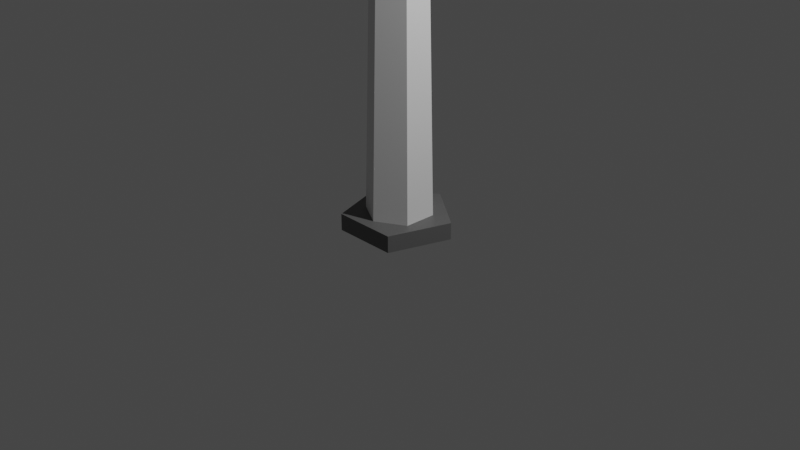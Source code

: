 # Source: wind_turbine.blend  (saved by Blender 2.90.8; exported with 4.5.12 LTS)
import bpy
from mathutils import Matrix  # noqa: F401  (used for matrix-valued properties, if any)

bpy.ops.wm.read_factory_settings(use_empty=True)
scene = bpy.context.scene
scene.name = 'Scene'

# ---- collections
col_collection = bpy.data.collections.new('Collection'); scene.collection.children.link(col_collection)

# ---- materials (node trees are filled in below, after node groups)
mat_material_005 = bpy.data.materials.new('Material.005')
mat_material_005.use_transparent_shadow = False
mat_material_002 = bpy.data.materials.new('Material.002')
mat_material_002.use_transparent_shadow = False
mat_material_006 = bpy.data.materials.new('Material.006')
mat_material_006.use_transparent_shadow = False
mat_material_001 = bpy.data.materials.new('Material.001')
mat_material_001.use_transparent_shadow = False
mat_material_003 = bpy.data.materials.new('Material.003')
mat_material_003.use_transparent_shadow = False
mat_material_004 = bpy.data.materials.new('Material.004')
mat_material_004.use_transparent_shadow = False

# ---- material node trees
mat_material_005.use_nodes = True; mat_material_005.node_tree.nodes.clear()
_N = mat_material_005.node_tree.nodes; _L = mat_material_005.node_tree.links
n0 = _N.new('ShaderNodeBsdfPrincipled'); n0.name = 'Principled BSDF'; n0.location = (10, 300)
n0.distribution = 'GGX'
n0.subsurface_method = 'BURLEY'
n0.inputs[0].default_value = (0.1237, 0.1237, 0.1237, 1.0)
n0.inputs[3].default_value = 1.45
n0.inputs[27].default_value = (0.0, 0.0, 0.0, 1.0)
n0.inputs[28].default_value = 1.0
n1 = _N.new('ShaderNodeOutputMaterial'); n1.name = 'Material Output'; n1.location = (300, 300)
_L.new(n0.outputs[0], n1.inputs[0])
n1.is_active_output = True
mat_material_002.use_nodes = True; mat_material_002.node_tree.nodes.clear()
_N = mat_material_002.node_tree.nodes; _L = mat_material_002.node_tree.links
n0 = _N.new('ShaderNodeBsdfPrincipled'); n0.name = 'Principled BSDF'; n0.location = (10, 300)
n0.distribution = 'GGX'
n0.subsurface_method = 'BURLEY'
n0.inputs[0].default_value = (1.0, 1.0, 1.0, 1.0)
n0.inputs[3].default_value = 1.45
n0.inputs[27].default_value = (0.0, 0.0, 0.0, 1.0)
n0.inputs[28].default_value = 1.0
n1 = _N.new('ShaderNodeOutputMaterial'); n1.name = 'Material Output'; n1.location = (300, 300)
_L.new(n0.outputs[0], n1.inputs[0])
n1.is_active_output = True
mat_material_006.use_nodes = True; mat_material_006.node_tree.nodes.clear()
_N = mat_material_006.node_tree.nodes; _L = mat_material_006.node_tree.links
n0 = _N.new('ShaderNodeBsdfPrincipled'); n0.name = 'Principled BSDF'; n0.location = (10, 300)
n0.distribution = 'GGX'
n0.subsurface_method = 'BURLEY'
n0.inputs[0].default_value = (0.2883, 0.2883, 0.2883, 1.0)
n0.inputs[3].default_value = 1.45
n0.inputs[27].default_value = (0.0, 0.0, 0.0, 1.0)
n0.inputs[28].default_value = 1.0
n1 = _N.new('ShaderNodeOutputMaterial'); n1.name = 'Material Output'; n1.location = (300, 300)
_L.new(n0.outputs[0], n1.inputs[0])
n1.is_active_output = True
mat_material_001.use_nodes = True; mat_material_001.node_tree.nodes.clear()
_N = mat_material_001.node_tree.nodes; _L = mat_material_001.node_tree.links
n0 = _N.new('ShaderNodeBsdfPrincipled'); n0.name = 'Principled BSDF'; n0.location = (10, 300)
n0.distribution = 'GGX'
n0.subsurface_method = 'BURLEY'
n0.inputs[0].default_value = (1.0, 1.0, 1.0, 1.0)
n0.inputs[3].default_value = 1.45
n0.inputs[27].default_value = (0.0, 0.0, 0.0, 1.0)
n0.inputs[28].default_value = 1.0
n1 = _N.new('ShaderNodeOutputMaterial'); n1.name = 'Material Output'; n1.location = (300, 300)
_L.new(n0.outputs[0], n1.inputs[0])
n1.is_active_output = True
mat_material_003.use_nodes = True; mat_material_003.node_tree.nodes.clear()
_N = mat_material_003.node_tree.nodes; _L = mat_material_003.node_tree.links
n0 = _N.new('ShaderNodeBsdfPrincipled'); n0.name = 'Principled BSDF'; n0.location = (10, 300)
n0.distribution = 'GGX'
n0.subsurface_method = 'BURLEY'
n0.inputs[0].default_value = (1.0, 1.0, 1.0, 1.0)
n0.inputs[3].default_value = 1.45
n0.inputs[27].default_value = (0.0, 0.0, 0.0, 1.0)
n0.inputs[28].default_value = 1.0
n1 = _N.new('ShaderNodeOutputMaterial'); n1.name = 'Material Output'; n1.location = (300, 300)
_L.new(n0.outputs[0], n1.inputs[0])
n1.is_active_output = True
mat_material_004.use_nodes = True; mat_material_004.node_tree.nodes.clear()
_N = mat_material_004.node_tree.nodes; _L = mat_material_004.node_tree.links
n0 = _N.new('ShaderNodeBsdfPrincipled'); n0.name = 'Principled BSDF'; n0.location = (10, 300)
n0.distribution = 'GGX'
n0.subsurface_method = 'BURLEY'
n0.inputs[0].default_value = (1.0, 1.0, 1.0, 1.0)
n0.inputs[3].default_value = 1.45
n0.inputs[27].default_value = (0.0, 0.0, 0.0, 1.0)
n0.inputs[28].default_value = 1.0
n1 = _N.new('ShaderNodeOutputMaterial'); n1.name = 'Material Output'; n1.location = (300, 300)
_L.new(n0.outputs[0], n1.inputs[0])
n1.is_active_output = True

# ---- world
world_world = bpy.data.worlds.new('World'); scene.world = world_world
world_world.use_nodes = True; world_world.node_tree.nodes.clear()
_N = world_world.node_tree.nodes; _L = world_world.node_tree.links
n0 = _N.new('ShaderNodeOutputWorld'); n0.name = 'World Output'; n0.location = (300, 300)
n1 = _N.new('ShaderNodeBackground'); n1.name = 'Background'; n1.location = (10, 300)
n1.inputs[0].default_value = (0.05088, 0.05088, 0.05088, 1.0)
_L.new(n1.outputs[0], n0.inputs[0])
n0.is_active_output = True
world_world.color = (0.05088, 0.05088, 0.05088)
world_world.use_sun_shadow = False
world_world.sun_shadow_jitter_overblur = 0.0

# ---- cameras
cam_camera = bpy.data.cameras.new('Camera')
cam_camera.clip_end = 100.0
cam_camera.ortho_scale = 7.314

# ---- lights
light_light = bpy.data.lights.new('Light', 'POINT')
light_light.transmission_factor = 0.0
light_light.energy = 1000.0
light_light.shadow_soft_size = 0.1
light_light.shadow_maximum_resolution = 0.006
light_light.use_absolute_resolution = True

# ---- meshes
me_cylinder = bpy.data.meshes.new('Cylinder')
me_cylinder.from_pydata([(0.0, 1.0, -1.0), (0.0, 1.0, 1.0), (0.9511, 0.309, -1.0), (0.9511, 0.309, 1.0), (0.5878, -0.809, -1.0), (0.5878, -0.809, 1.0), (-0.5878, -0.809, -1.0), (-0.5878, -0.809, 1.0), (-0.9511, 0.309, -1.0), (-0.9511, 0.309, 1.0)], [], [(0, 1, 3, 2), (2, 3, 5, 4), (4, 5, 7, 6), (3, 1, 9, 7, 5), (6, 7, 9, 8), (8, 9, 1, 0), (0, 2, 4, 6, 8)])
_uv = me_cylinder.uv_layers.new(name='UVMap')
_uv.uv.foreach_set('vector', [1.0, 0.5, 1.0, 1.0, 0.8, 1.0, 0.8, 0.5, 0.8, 0.5, 0.8, 1.0, 0.6, 1.0, 0.6, 0.5, 0.6, 0.5, 0.6, 1.0, 0.4, 1.0, 0.4, 0.5, 0.4783, 0.3242, 0.25, 0.49, 0.02175, 0.3242, 0.1089, 0.05584, 0.3911, 0.05584, 0.4, 0.5, 0.4, 1.0, 0.2, 1.0, 0.2, 0.5, 0.2, 0.5, 0.2, 1.0, 2.98e-08, 1.0, 2.98e-08, 0.5, 0.75, 0.49, 0.9783, 0.3242, 0.8911, 0.05584, 0.6089, 0.05584, 0.5217, 0.3242])
me_cylinder.materials.append(mat_material_005)
me_cylinder.use_remesh_fix_poles = True
me_cylinder.use_remesh_preserve_attributes = False
me_cylinder.use_mirror_vertex_groups = False
me_cylinder.update()
me_cylinder_001 = bpy.data.meshes.new('Cylinder.001')
me_cylinder_001.from_pydata([(9.793e-08, 0.8495, 24.78), (9.793e-08, -0.4187, 24.78), (0.3727, 0.8495, 24.66), (0.3727, -0.4187, 24.66), (0.6031, 0.8495, 24.34), (0.6031, -0.4187, 24.34), (0.6031, 0.8495, 23.95), (0.6031, -0.4187, 23.95), (0.3727, 0.8495, 23.63), (0.3727, -0.4187, 23.63), (4.249e-08, 0.8495, 23.51), (4.249e-08, -0.4187, 23.51), (-0.3727, 0.8495, 23.63), (-0.3727, -0.4187, 23.63), (-0.6031, 0.8495, 23.95), (-0.6031, -0.4187, 23.95), (-0.6031, 0.8495, 24.34), (-0.6031, -0.4187, 24.34), (-0.3727, 0.8495, 24.66), (-0.3727, -0.4187, 24.66), (9.876e-08, 1.522, 24.48), (0.1975, 1.522, 24.41), (0.3196, 1.522, 24.25), (0.3196, 1.522, 24.04), (0.1975, 1.522, 23.87), (6.938e-08, 1.522, 23.81), (-0.1975, 1.522, 23.87), (-0.3196, 1.522, 24.04), (-0.3196, 1.522, 24.25), (-0.1975, 1.522, 24.41), (0.2856, -0.8072, 24.54), (9.834e-08, -0.8072, 24.63), (0.4621, -0.8072, 24.29), (0.4621, -0.8072, 23.99), (0.2856, -0.8072, 23.75), (5.587e-08, -0.8072, 23.66), (-0.2856, -0.8072, 23.75), (-0.4621, -0.8072, 23.99), (-0.4621, -0.8072, 24.29), (-0.2856, -0.8072, 24.54)], [], [(0, 1, 3, 2), (2, 3, 5, 4), (4, 5, 7, 6), (6, 7, 9, 8), (8, 9, 11, 10), (10, 11, 13, 12), (12, 13, 15, 14), (14, 15, 17, 16), (3, 1, 31, 30), (16, 17, 19, 18), (18, 19, 1, 0), (16, 18, 29, 28), (20, 21, 22, 23, 24, 25, 26, 27, 28, 29), (14, 16, 28, 27), (12, 14, 27, 26), (10, 12, 26, 25), (8, 10, 25, 24), (6, 8, 24, 23), (0, 2, 21, 20), (4, 6, 23, 22), (2, 4, 22, 21), (18, 0, 20, 29), (30, 31, 39, 38, 37, 36, 35, 34, 33, 32), (7, 5, 32, 33), (5, 3, 30, 32), (1, 19, 39, 31), (19, 17, 38, 39), (17, 15, 37, 38), (15, 13, 36, 37), (13, 11, 35, 36), (11, 9, 34, 35), (9, 7, 33, 34)])
_uv = me_cylinder_001.uv_layers.new(name='UVMap')
_uv.uv.foreach_set('vector', [1.0, 0.5, 1.0, 1.0, 0.9, 1.0, 0.9, 0.5, 0.9, 0.5, 0.9, 1.0, 0.8, 1.0, 0.8, 0.5, 0.8, 0.5, 0.8, 1.0, 0.7, 1.0, 0.7, 0.5, 0.7, 0.5, 0.7, 1.0, 0.6, 1.0, 0.6, 0.5, 0.6, 0.5, 0.6, 1.0, 0.5, 1.0, 0.5, 0.5, 0.5, 0.5, 0.5, 1.0, 0.4, 1.0, 0.4, 0.5, 0.4, 0.5, 0.4, 1.0, 0.3, 1.0, 0.3, 0.5, 0.3, 0.5, 0.3, 1.0, 0.2, 1.0, 0.2, 0.5, 0.9, 1.0, 1.0, 1.0, 1.0, 1.0, 0.9, 1.0, 0.2, 0.5, 0.2, 1.0, 0.1, 1.0, 0.1, 0.5, 0.1, 0.5, 0.1, 1.0, -7.451e-08, 1.0, -7.451e-08, 0.5, 0.2, 0.5, 0.1, 0.5, 0.1, 0.5, 0.2, 0.5, 0.75, 0.49, 0.8911, 0.4442, 0.9783, 0.3242, 0.9783, 0.1758, 0.8911, 0.05584, 0.75, 0.01, 0.6089, 0.05584, 0.5217, 0.1758, 0.5217, 0.3242, 0.6089, 0.4442, 0.3, 0.5, 0.2, 0.5, 0.2, 0.5, 0.3, 0.5, 0.4, 0.5, 0.3, 0.5, 0.3, 0.5, 0.4, 0.5, 0.5, 0.5, 0.4, 0.5, 0.4, 0.5, 0.5, 0.5, 0.6, 0.5, 0.5, 0.5, 0.5, 0.5, 0.6, 0.5, 0.7, 0.5, 0.6, 0.5, 0.6, 0.5, 0.7, 0.5, 1.0, 0.5, 0.9, 0.5, 0.9, 0.5, 1.0, 0.5, 0.8, 0.5, 0.7, 0.5, 0.7, 0.5, 0.8, 0.5, 0.9, 0.5, 0.8, 0.5, 0.8, 0.5, 0.9, 0.5, 0.1, 0.5, -7.451e-08, 0.5, -7.451e-08, 0.5, 0.1, 0.5, 0.3911, 0.4442, 0.25, 0.49, 0.1089, 0.4442, 0.02175, 0.3242, 0.02175, 0.1758, 0.1089, 0.05584, 0.25, 0.01, 0.3911, 0.05584, 0.4783, 0.1758, 0.4783, 0.3242, 0.7, 1.0, 0.8, 1.0, 0.8, 1.0, 0.7, 1.0, 0.8, 1.0, 0.9, 1.0, 0.9, 1.0, 0.8, 1.0, -7.451e-08, 1.0, 0.1, 1.0, 0.1, 1.0, -7.451e-08, 1.0, 0.1, 1.0, 0.2, 1.0, 0.2, 1.0, 0.1, 1.0, 0.2, 1.0, 0.3, 1.0, 0.3, 1.0, 0.2, 1.0, 0.3, 1.0, 0.4, 1.0, 0.4, 1.0, 0.3, 1.0, 0.4, 1.0, 0.5, 1.0, 0.5, 1.0, 0.4, 1.0, 0.5, 1.0, 0.6, 1.0, 0.6, 1.0, 0.5, 1.0, 0.6, 1.0, 0.7, 1.0, 0.7, 1.0, 0.6, 1.0])
me_cylinder_001.materials.append(mat_material_002)
me_cylinder_001.use_remesh_fix_poles = True
me_cylinder_001.use_remesh_preserve_attributes = False
me_cylinder_001.use_mirror_vertex_groups = False
me_cylinder_001.update()
me_cylinder_002 = bpy.data.meshes.new('Cylinder.002')
me_cylinder_002.from_pydata([(0.0, 1.0, -0.1093), (-2.662e-08, 0.3499, 25.98), (0.866, 0.5, -0.1093), (0.303, 0.1749, 25.98), (0.866, -0.5, -0.1093), (0.303, -0.1749, 25.98), (-8.742e-08, -1.0, -0.1093), (-5.72e-08, -0.3499, 25.98), (-0.866, -0.5, -0.1093), (-0.303, -0.1749, 25.98), (-0.866, 0.5, -0.1093), (-0.303, 0.1749, 25.98)], [], [(0, 1, 3, 2), (2, 3, 5, 4), (4, 5, 7, 6), (6, 7, 9, 8), (3, 1, 11, 9, 7, 5), (8, 9, 11, 10), (10, 11, 1, 0), (0, 2, 4, 6, 8, 10)])
_uv = me_cylinder_002.uv_layers.new(name='UVMap')
_uv.uv.foreach_set('vector', [1.0, 0.5, 1.0, 1.0, 0.8333, 1.0, 0.8333, 0.5, 0.8333, 0.5, 0.8333, 1.0, 0.6667, 1.0, 0.6667, 0.5, 0.6667, 0.5, 0.6667, 1.0, 0.5, 1.0, 0.5, 0.5, 0.5, 0.5, 0.5, 1.0, 0.3333, 1.0, 0.3333, 0.5, 0.4578, 0.37, 0.25, 0.49, 0.04215, 0.37, 0.04215, 0.13, 0.25, 0.01, 0.4578, 0.13, 0.3333, 0.5, 0.3333, 1.0, 0.1667, 1.0, 0.1667, 0.5, 0.1667, 0.5, 0.1667, 1.0, -8.941e-08, 1.0, -8.941e-08, 0.5, 0.75, 0.49, 0.9578, 0.37, 0.9578, 0.13, 0.75, 0.01, 0.5422, 0.13, 0.5422, 0.37])
me_cylinder_002.use_remesh_fix_poles = True
me_cylinder_002.use_remesh_preserve_attributes = False
me_cylinder_002.use_mirror_vertex_groups = False
me_cylinder_002.update()
me_cylinder_003 = bpy.data.meshes.new('Cylinder.003')
me_cylinder_003.from_pydata([(0.0, 1.0, 0.0), (2.266e-08, 0.6314, 0.503), (0.866, 0.5, 0.0), (0.5468, 0.3157, 0.503), (0.866, -0.5, 0.0), (0.5468, -0.3157, 0.503), (-8.742e-08, -1.0, 0.0), (-3.254e-08, -0.6314, 0.503), (-0.866, -0.5, 0.0), (-0.5468, -0.3157, 0.503), (-0.866, 0.5, 0.0), (-0.5468, 0.3157, 0.503), (0.1345, 0.07766, 0.797), (5.574e-09, 0.1553, 0.797), (0.1345, -0.07766, 0.797), (-8.005e-09, -0.1553, 0.797), (-0.1345, -0.07766, 0.797), (-0.1345, 0.07766, 0.797)], [], [(0, 1, 3, 2), (2, 3, 5, 4), (4, 5, 7, 6), (6, 7, 9, 8), (11, 9, 16, 17), (8, 9, 11, 10), (10, 11, 1, 0), (0, 2, 4, 6, 8, 10), (12, 13, 17, 16, 15, 14), (3, 1, 13, 12), (7, 5, 14, 15), (1, 11, 17, 13), (9, 7, 15, 16), (5, 3, 12, 14)])
_uv = me_cylinder_003.uv_layers.new(name='UVMap')
_uv.uv.foreach_set('vector', [1.0, 0.5, 1.0, 1.0, 0.8333, 1.0, 0.8333, 0.5, 0.8333, 0.5, 0.8333, 1.0, 0.6667, 1.0, 0.6667, 0.5, 0.6667, 0.5, 0.6667, 1.0, 0.5, 1.0, 0.5, 0.5, 0.5, 0.5, 0.5, 1.0, 0.3333, 1.0, 0.3333, 0.5, 0.1667, 1.0, 0.3333, 1.0, 0.3333, 1.0, 0.1667, 1.0, 0.3333, 0.5, 0.3333, 1.0, 0.1667, 1.0, 0.1667, 0.5, 0.1667, 0.5, 0.1667, 1.0, -8.941e-08, 1.0, -8.941e-08, 0.5, 0.75, 0.49, 0.9578, 0.37, 0.9578, 0.13, 0.75, 0.01, 0.5422, 0.13, 0.5422, 0.37, 0.4578, 0.37, 0.25, 0.49, 0.04215, 0.37, 0.04215, 0.13, 0.25, 0.01, 0.4578, 0.13, 0.8333, 1.0, 1.0, 1.0, 1.0, 1.0, 0.8333, 1.0, 0.5, 1.0, 0.6667, 1.0, 0.6667, 1.0, 0.5, 1.0, -8.941e-08, 1.0, 0.1667, 1.0, 0.1667, 1.0, -8.941e-08, 1.0, 0.3333, 1.0, 0.5, 1.0, 0.5, 1.0, 0.3333, 1.0, 0.6667, 1.0, 0.8333, 1.0, 0.8333, 1.0, 0.6667, 1.0])
me_cylinder_003.materials.append(mat_material_006)
me_cylinder_003.use_remesh_fix_poles = True
me_cylinder_003.use_remesh_preserve_attributes = False
me_cylinder_003.use_mirror_vertex_groups = False
me_cylinder_003.update()
me_cube_001 = bpy.data.meshes.new('Cube.001')
me_cube_001.from_pydata([(0.0, -0.5, -1.0), (0.0, 0.5, 1.0), (5.0, -1.0, -1.0), (0.0, -0.5, 0.1969), (0.0, 0.3071, 1.0), (4.973, -0.1903, 1.0), (5.0, -1.0, 0.1969), (11.07, 0.8255, 1.0), (17.0, 1.0, 0.1969), (0.0, 0.5, 0.2832), (0.0, -0.5, -1.0), (7.647, -0.5588, -1.0), (17.0, 1.0, 0.1969)], [], [(7, 1, 4, 5), (11, 12, 8, 6, 2), (9, 1, 7, 8, 12), (0, 3, 4, 1, 9, 10), (7, 5, 6, 8), (5, 4, 3, 6), (2, 6, 3, 0), (11, 10, 9, 12), (10, 11, 2, 0)])
_uv = me_cube_001.uv_layers.new(name='UVMap')
_uv.uv.foreach_set('vector', [0.7122, 0.5, 0.875, 0.5, 0.875, 0.5482, 0.7167, 0.631, 0.375, 0.6949, 0.5246, 0.5, 0.5246, 0.5, 0.5246, 0.75, 0.375, 0.75, 0.5354, 0.25, 0.625, 0.25, 0.625, 0.4128, 0.5246, 0.5, 0.5246, 0.5, 0.375, 0.0, 0.5246, 0.0, 0.625, 0.2018, 0.625, 0.25, 0.5354, 0.25, 0.375, 0.0, 0.7122, 0.5, 0.7167, 0.631, 0.5246, 0.75, 0.5246, 0.5, 0.625, 0.7553, 0.625, 1.0, 0.5246, 1.0, 0.5246, 0.75, 0.375, 0.75, 0.5246, 0.75, 0.5246, 1.0, 0.375, 1.0, 0.375, 0.6949, 0.125, 0.75, 0.125, 0.5, 0.375, 0.5, 0.125, 0.75, 0.375, 0.6949, 0.375, 0.75, 0.125, 0.75])
me_cube_001.materials.append(mat_material_001)
me_cube_001.use_remesh_fix_poles = True
me_cube_001.use_remesh_preserve_attributes = False
me_cube_001.use_mirror_vertex_groups = False
me_cube_001.update()
me_cube_003 = bpy.data.meshes.new('Cube.003')
me_cube_003.from_pydata([(0.0, -0.5, -1.0), (0.0, 0.5, 1.0), (5.0, -1.0, -1.0), (0.0, -0.5, 0.1969), (0.0, 0.3071, 1.0), (4.973, -0.1903, 1.0), (5.0, -1.0, 0.1969), (11.07, 0.8255, 1.0), (17.0, 1.0, 0.1969), (0.0, 0.5, 0.2832), (0.0, -0.5, -1.0), (7.647, -0.5588, -1.0), (17.0, 1.0, 0.1969)], [], [(7, 1, 4, 5), (11, 12, 8, 6, 2), (9, 1, 7, 8, 12), (0, 3, 4, 1, 9, 10), (7, 5, 6, 8), (5, 4, 3, 6), (2, 6, 3, 0), (11, 10, 9, 12), (10, 11, 2, 0)])
_uv = me_cube_003.uv_layers.new(name='UVMap')
_uv.uv.foreach_set('vector', [0.7122, 0.5, 0.875, 0.5, 0.875, 0.5482, 0.7167, 0.631, 0.375, 0.6949, 0.5246, 0.5, 0.5246, 0.5, 0.5246, 0.75, 0.375, 0.75, 0.5354, 0.25, 0.625, 0.25, 0.625, 0.4128, 0.5246, 0.5, 0.5246, 0.5, 0.375, 0.0, 0.5246, 0.0, 0.625, 0.2018, 0.625, 0.25, 0.5354, 0.25, 0.375, 0.0, 0.7122, 0.5, 0.7167, 0.631, 0.5246, 0.75, 0.5246, 0.5, 0.625, 0.7553, 0.625, 1.0, 0.5246, 1.0, 0.5246, 0.75, 0.375, 0.75, 0.5246, 0.75, 0.5246, 1.0, 0.375, 1.0, 0.375, 0.6949, 0.125, 0.75, 0.125, 0.5, 0.375, 0.5, 0.125, 0.75, 0.375, 0.6949, 0.375, 0.75, 0.125, 0.75])
me_cube_003.materials.append(mat_material_003)
me_cube_003.use_remesh_fix_poles = True
me_cube_003.use_remesh_preserve_attributes = False
me_cube_003.use_mirror_vertex_groups = False
me_cube_003.update()
me_cube_005 = bpy.data.meshes.new('Cube.005')
me_cube_005.from_pydata([(0.0, -0.5, -1.0), (0.0, 0.5, 1.0), (5.0, -1.0, -1.0), (0.0, -0.5, 0.1969), (0.0, 0.3071, 1.0), (4.973, -0.1903, 1.0), (5.0, -1.0, 0.1969), (11.07, 0.8255, 1.0), (17.0, 1.0, 0.1969), (0.0, 0.5, 0.2832), (0.0, -0.5, -1.0), (7.647, -0.5588, -1.0), (17.0, 1.0, 0.1969)], [], [(7, 1, 4, 5), (11, 12, 8, 6, 2), (9, 1, 7, 8, 12), (0, 3, 4, 1, 9, 10), (7, 5, 6, 8), (5, 4, 3, 6), (2, 6, 3, 0), (11, 10, 9, 12), (10, 11, 2, 0)])
_uv = me_cube_005.uv_layers.new(name='UVMap')
_uv.uv.foreach_set('vector', [0.7122, 0.5, 0.875, 0.5, 0.875, 0.5482, 0.7167, 0.631, 0.375, 0.6949, 0.5246, 0.5, 0.5246, 0.5, 0.5246, 0.75, 0.375, 0.75, 0.5354, 0.25, 0.625, 0.25, 0.625, 0.4128, 0.5246, 0.5, 0.5246, 0.5, 0.375, 0.0, 0.5246, 0.0, 0.625, 0.2018, 0.625, 0.25, 0.5354, 0.25, 0.375, 0.0, 0.7122, 0.5, 0.7167, 0.631, 0.5246, 0.75, 0.5246, 0.5, 0.625, 0.7553, 0.625, 1.0, 0.5246, 1.0, 0.5246, 0.75, 0.375, 0.75, 0.5246, 0.75, 0.5246, 1.0, 0.375, 1.0, 0.375, 0.6949, 0.125, 0.75, 0.125, 0.5, 0.375, 0.5, 0.125, 0.75, 0.375, 0.6949, 0.375, 0.75, 0.125, 0.75])
me_cube_005.materials.append(mat_material_004)
me_cube_005.use_remesh_fix_poles = True
me_cube_005.use_remesh_preserve_attributes = False
me_cube_005.use_mirror_vertex_groups = False
me_cube_005.update()

# ---- objects
ob_light = bpy.data.objects.new('Light', light_light)
ob_camera = bpy.data.objects.new('Camera', cam_camera)
ob_cylinder = bpy.data.objects.new('Cylinder', me_cylinder)
ob_cylinder_001 = bpy.data.objects.new('Cylinder.001', me_cylinder_001)
ob_cylinder_002 = bpy.data.objects.new('Cylinder.002', me_cylinder_002)
ob_cylinder_003 = bpy.data.objects.new('Cylinder.003', me_cylinder_003)
ob_cube = bpy.data.objects.new('Cube', me_cube_001)
ob_cube_001 = bpy.data.objects.new('Cube.001', me_cube_003)
ob_cube_002 = bpy.data.objects.new('Cube.002', me_cube_005)

# ---- transforms, parenting, visibility, modifiers, constraints
ob_light.location = (4.076, 1.005, 5.904)
ob_light.rotation_euler = (0.6503, 0.05522, 1.866)
ob_light.lock_rotations_4d = False
ob_light.empty_display_type = 'ARROWS'
ob_light.color = (0.0, 0.0, 0.0, 0.0)
ob_light.lineart.crease_threshold = 0.0
ob_camera.location = (7.359, -6.926, 4.958)
ob_camera.rotation_euler = (1.109, 0.0, 0.8149)
ob_camera.lock_rotations_4d = False
ob_camera.empty_display_type = 'ARROWS'
ob_camera.color = (0.0, 0.0, 0.0, 0.0)
ob_camera.display_type = 'WIRE'
ob_camera.lineart.crease_threshold = 0.0
ob_cylinder.location = (0.0, 0.0, 0.0)
ob_cylinder.scale = (0.5855, 0.5855, 0.09011)
ob_cylinder.lineart.crease_threshold = 0.0
ob_cylinder_001.location = (0.0, 0.0, 0.0)
ob_cylinder_001.scale = (0.3886, 0.3886, 0.3886)
ob_cylinder_001.lineart.crease_threshold = 0.0
ob_cylinder_002.location = (0.0, 0.0, 0.0)
ob_cylinder_002.scale = (0.3561, 0.3561, 0.3561)
ob_cylinder_002.lineart.crease_threshold = 0.0
ob_cylinder_003.location = (0.0, -0.3125, 9.385)
ob_cylinder_003.rotation_euler = (1.571, -0.0, 0.0)
ob_cylinder_003.scale = (0.2112, 0.2112, 0.2112)
ob_cylinder_003.lineart.crease_threshold = 0.0
ob_cube.parent = ob_cube_001
ob_cube.matrix_parent_inverse = Matrix(((-2.716, -8.85e-07, 3.879, -36.41), (-3.879, -1.057e-06, -2.716, 25.49), (5.254e-06, -18.11, -4.541e-07, -6.808), (0.0, 0.0, 0.0, 1.0)))
ob_cube.location = (0.0, -0.3758, 9.385)
ob_cube.rotation_euler = (1.571, -0.0, 0.0)
ob_cube.scale = (0.2112, 0.2112, 0.05521)
ob_cube.lineart.crease_threshold = 0.0
ob_cube_001.location = (0.0, -0.3758, 9.385)
ob_cube_001.rotation_euler = (-1.571, -3.368, 3.142)
ob_cube_001.scale = (0.2112, 0.2112, 0.05521)
ob_cube_001.lineart.crease_threshold = 0.0
ob_cube_002.parent = ob_cube_001
ob_cube_002.matrix_parent_inverse = Matrix(((-2.716, -8.85e-07, 3.879, -36.41), (-3.879, -1.057e-06, -2.716, 25.49), (5.254e-06, -18.11, -4.541e-07, -6.808), (0.0, 0.0, 0.0, 1.0)))
ob_cube_002.location = (0.0, -0.3758, 9.385)
ob_cube_002.rotation_euler = (-1.571, 0.9599, -3.142)
ob_cube_002.scale = (0.2112, 0.2112, 0.05521)
ob_cube_002.lineart.crease_threshold = 0.0

# ---- collection membership
col_collection.objects.link(ob_light)
col_collection.objects.link(ob_camera)
col_collection.objects.link(ob_cylinder)
col_collection.objects.link(ob_cylinder_001)
col_collection.objects.link(ob_cylinder_002)
col_collection.objects.link(ob_cylinder_003)
col_collection.objects.link(ob_cube)
col_collection.objects.link(ob_cube_001)
col_collection.objects.link(ob_cube_002)

# ---- scene / render settings (as saved in the file)
scene.camera = ob_camera
scene.frame_start = 1; scene.frame_end = 60; scene.frame_set(24)
scene.render.engine = 'BLENDER_EEVEE_NEXT'
scene.cycles.use_denoising = False
scene.cycles.samples = 128
scene.cycles.sampling_pattern = 'TABULATED_SOBOL'
scene.cycles.use_adaptive_sampling = False
scene.cycles.use_light_tree = False
scene.view_settings.view_transform = 'Filmic'
bpy.context.view_layer.update()
